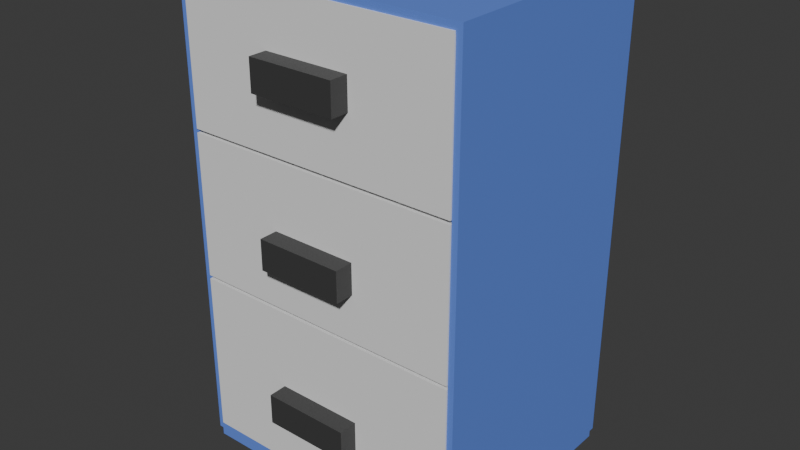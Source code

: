 # Source: archivador.blend  (saved by Blender 5.1.30; exported with 4.5.12 LTS)
import bpy
from mathutils import Matrix  # noqa: F401  (used for matrix-valued properties, if any)

bpy.ops.wm.read_factory_settings(use_empty=True)
scene = bpy.context.scene
scene.name = 'Scene'

# ---- collections
col_collection = bpy.data.collections.new('Collection'); scene.collection.children.link(col_collection)

# ---- materials (node trees are filled in below, after node groups)
mat_textura_exterior = bpy.data.materials.new('TEXTURA EXTERIOR')
mat_material_002 = bpy.data.materials.new('Material.002')

# ---- material node trees
mat_textura_exterior.use_nodes = True; mat_textura_exterior.node_tree.nodes.clear()
_N = mat_textura_exterior.node_tree.nodes; _L = mat_textura_exterior.node_tree.links
n0 = _N.new('ShaderNodeBsdfPrincipled'); n0.name = 'Principled BSDF'; n0.location = (-200, 100)
n0.inputs[0].default_value = (0.1351, 0.2575, 0.8001, 1.0)
n1 = _N.new('ShaderNodeOutputMaterial'); n1.name = 'Material Output'; n1.location = (200, 100)
_L.new(n0.outputs[0], n1.inputs[0])
n1.is_active_output = True
mat_material_002.use_nodes = True; mat_material_002.node_tree.nodes.clear()
_N = mat_material_002.node_tree.nodes; _L = mat_material_002.node_tree.links
n0 = _N.new('ShaderNodeBsdfPrincipled'); n0.name = 'Principled BSDF'; n0.location = (-200, 100)
n0.inputs[0].default_value = (0.04962, 0.04962, 0.04962, 1.0)
n1 = _N.new('ShaderNodeOutputMaterial'); n1.name = 'Material Output'; n1.location = (200, 100)
_L.new(n0.outputs[0], n1.inputs[0])
n1.is_active_output = True

# ---- world
world_world = bpy.data.worlds.new('World'); scene.world = world_world
world_world.use_nodes = True; world_world.node_tree.nodes.clear()
_N = world_world.node_tree.nodes; _L = world_world.node_tree.links
n0 = _N.new('ShaderNodeOutputWorld'); n0.name = 'World Output'; n0.location = (200, 100)
n1 = _N.new('ShaderNodeBackground'); n1.name = 'Background'; n1.location = (-200, 100)
n1.inputs[0].default_value = (0.05088, 0.05088, 0.05088, 1.0)
_L.new(n1.outputs[0], n0.inputs[0])
n0.is_active_output = True
world_world.color = (0.05088, 0.05088, 0.05088)
world_world.sun_shadow_jitter_overblur = 0.0

# ---- meshes
me_cube_004 = bpy.data.meshes.new('Cube.004')
me_cube_004.from_pydata([(-0.3892, -0.2817, 0.02987), (-0.3892, -0.2817, 1.328), (-0.3892, 0.3654, 0.02987), (-0.3892, 0.3654, 1.328), (0.4067, -0.2817, 0.02987), (0.4067, -0.2817, 1.328), (0.4067, 0.3654, 0.02987), (0.4067, 0.3654, 1.328), (-0.3834, 0.3607, 0.02987), (-0.3834, -0.277, 0.02987), (0.401, 0.3607, 0.02987), (0.401, -0.277, 0.02987), (-0.3834, 0.3607, 0.003254), (-0.3834, -0.277, 0.003254), (0.401, 0.3607, 0.003254), (0.401, -0.277, 0.003254), (-0.3892, -0.2817, 0.02987), (-0.3892, -0.2817, 1.328), (0.4067, -0.2817, 1.328), (0.4067, -0.2817, 0.02987), (-0.3728, -0.2817, 0.05659), (-0.3728, -0.2817, 1.302), (0.3904, -0.2817, 1.302), (0.3904, -0.2817, 0.05659), (-0.3728, 0.3589, 0.05659), (-0.3728, 0.3589, 1.302), (0.3904, 0.3589, 1.302), (0.3904, 0.3589, 0.05659)], [], [(0, 1, 3, 2), (2, 3, 7, 6), (6, 7, 5, 4), (1, 0, 16, 17), (6, 4, 11, 10), (7, 3, 1, 5), (10, 11, 15, 14), (4, 0, 9, 11), (2, 6, 10, 8), (0, 2, 8, 9), (12, 14, 15, 13), (9, 8, 12, 13), (11, 9, 13, 15), (8, 10, 14, 12), (19, 18, 22, 23), (0, 4, 19, 16), (5, 1, 17, 18), (4, 5, 18, 19), (20, 23, 27, 24), (16, 19, 23, 20), (17, 16, 20, 21), (18, 17, 21, 22), (27, 26, 25, 24), (21, 20, 24, 25), (22, 21, 25, 26), (23, 22, 26, 27)])
_uv = me_cube_004.uv_layers.new(name='UVMap')
_uv.uv.foreach_set('vector', [0.375, 0.0, 0.625, 0.0, 0.625, 0.25, 0.375, 0.25, 0.375, 0.25, 0.625, 0.25, 0.625, 0.5, 0.375, 0.5, 0.375, 0.5, 0.625, 0.5, 0.625, 0.75, 0.375, 0.75, 0.625, 0.0, 0.375, 0.0, 0.375, 0.0, 0.625, 0.0, 0.375, 0.5, 0.375, 0.75, 0.375, 0.75, 0.375, 0.5, 0.625, 0.5, 0.875, 0.5, 0.875, 0.75, 0.625, 0.75, 0.375, 0.5, 0.375, 0.75, 0.375, 0.75, 0.375, 0.5, 0.375, 0.75, 0.375, 1.0, 0.375, 1.0, 0.375, 0.75, 0.375, 0.25, 0.375, 0.5, 0.375, 0.5, 0.375, 0.25, 0.375, 0.0, 0.375, 0.25, 0.375, 0.25, 0.375, 0.0, 0.125, 0.5, 0.375, 0.5, 0.375, 0.75, 0.125, 0.75, 0.375, 0.0, 0.375, 0.25, 0.375, 0.25, 0.375, 0.0, 0.375, 0.75, 0.375, 1.0, 0.375, 1.0, 0.375, 0.75, 0.375, 0.25, 0.375, 0.5, 0.375, 0.5, 0.375, 0.25, 0.375, 0.75, 0.625, 0.75, 0.625, 0.75, 0.375, 0.75, 0.375, 1.0, 0.375, 0.75, 0.375, 0.75, 0.375, 1.0, 0.625, 0.75, 0.875, 0.75, 0.875, 0.75, 0.625, 0.75, 0.375, 0.75, 0.625, 0.75, 0.625, 0.75, 0.375, 0.75, 0.375, 1.0, 0.375, 0.75, 0.375, 0.75, 0.375, 1.0, 0.375, 1.0, 0.375, 0.75, 0.375, 0.75, 0.375, 1.0, 0.625, 0.0, 0.375, 0.0, 0.375, 0.0, 0.625, 0.0, 0.625, 0.75, 0.875, 0.75, 0.875, 0.75, 0.625, 0.75, 0.375, 0.75, 0.625, 0.75, 0.625, 1.0, 0.375, 1.0, 0.625, 0.0, 0.375, 0.0, 0.375, 0.0, 0.625, 0.0, 0.625, 0.75, 0.875, 0.75, 0.875, 0.75, 0.625, 0.75, 0.375, 0.75, 0.625, 0.75, 0.625, 0.75, 0.375, 0.75])
me_cube_004.materials.append(mat_textura_exterior)
me_cube_004.update()
me_cube_006 = bpy.data.meshes.new('Cube.006')
me_cube_006.from_pydata([(-0.3722, -0.2852, 0.5155), (-0.3722, -0.2852, 0.9074), (-0.3722, 0.3545, 0.5155), (-0.3722, 0.3545, 0.9074), (0.3894, -0.2852, 0.5155), (0.3894, -0.2852, 0.9074), (0.3894, 0.3545, 0.5155), (0.3894, 0.3545, 0.9074)], [], [(0, 1, 3, 2), (2, 3, 7, 6), (6, 7, 5, 4), (4, 5, 1, 0), (2, 6, 4, 0), (7, 3, 1, 5)])
_uv = me_cube_006.uv_layers.new(name='UVMap')
_uv.uv.foreach_set('vector', [0.375, 0.0, 0.625, 0.0, 0.625, 0.25, 0.375, 0.25, 0.375, 0.25, 0.625, 0.25, 0.625, 0.5, 0.375, 0.5, 0.375, 0.5, 0.625, 0.5, 0.625, 0.75, 0.375, 0.75, 0.375, 0.75, 0.625, 0.75, 0.625, 1.0, 0.375, 1.0, 0.125, 0.5, 0.375, 0.5, 0.375, 0.75, 0.125, 0.75, 0.625, 0.5, 0.875, 0.5, 0.875, 0.75, 0.625, 0.75])
me_cube_006.update()
me_cube_007 = bpy.data.meshes.new('Cube.007')
me_cube_007.from_pydata([(-0.3722, -0.2852, 0.9173), (-0.3722, -0.2852, 1.309), (-0.3722, 0.3545, 0.9173), (-0.3722, 0.3545, 1.309), (0.3894, -0.2852, 0.9173), (0.3894, -0.2852, 1.309), (0.3894, 0.3545, 0.9173), (0.3894, 0.3545, 1.309)], [], [(0, 1, 3, 2), (2, 3, 7, 6), (6, 7, 5, 4), (4, 5, 1, 0), (2, 6, 4, 0)])
_uv = me_cube_007.uv_layers.new(name='UVMap')
_uv.uv.foreach_set('vector', [0.375, 0.0, 0.625, 0.0, 0.625, 0.25, 0.375, 0.25, 0.375, 0.25, 0.625, 0.25, 0.625, 0.5, 0.375, 0.5, 0.375, 0.5, 0.625, 0.5, 0.625, 0.75, 0.375, 0.75, 0.375, 0.75, 0.625, 0.75, 0.625, 1.0, 0.375, 1.0, 0.125, 0.5, 0.375, 0.5, 0.375, 0.75, 0.125, 0.75])
me_cube_007.update()
me_cube_010 = bpy.data.meshes.new('Cube.010')
me_cube_010.from_pydata([(0.1487, -0.2852, 1.081), (0.1487, -0.3355, 1.081), (-0.08811, -0.2852, 1.081), (-0.08811, -0.3355, 1.081), (0.1487, -0.2852, 1.165), (0.1487, -0.3355, 1.165), (-0.08811, -0.2852, 1.165), (-0.08811, -0.3355, 1.165)], [], [(0, 1, 3, 2), (2, 3, 7, 6), (6, 7, 5, 4), (4, 5, 1, 0), (2, 6, 4, 0), (7, 3, 1, 5)])
_uv = me_cube_010.uv_layers.new(name='UVMap')
_uv.uv.foreach_set('vector', [0.375, 0.0, 0.625, 0.0, 0.625, 0.25, 0.375, 0.25, 0.375, 0.25, 0.625, 0.25, 0.625, 0.5, 0.375, 0.5, 0.375, 0.5, 0.625, 0.5, 0.625, 0.75, 0.375, 0.75, 0.375, 0.75, 0.625, 0.75, 0.625, 1.0, 0.375, 1.0, 0.125, 0.5, 0.375, 0.5, 0.375, 0.75, 0.125, 0.75, 0.625, 0.5, 0.875, 0.5, 0.875, 0.75, 0.625, 0.75])
me_cube_010.materials.append(mat_material_002)
me_cube_010.update()
me_cube_011 = bpy.data.meshes.new('Cube.011')
me_cube_011.from_pydata([(0.1487, -0.2852, 0.6424), (0.1487, -0.3355, 0.6424), (-0.08811, -0.2852, 0.6424), (-0.08811, -0.3355, 0.6424), (0.1487, -0.2852, 0.7259), (0.1487, -0.3355, 0.7259), (-0.08811, -0.2852, 0.7259), (-0.08811, -0.3355, 0.7259)], [], [(0, 1, 3, 2), (2, 3, 7, 6), (6, 7, 5, 4), (4, 5, 1, 0), (2, 6, 4, 0), (7, 3, 1, 5)])
_uv = me_cube_011.uv_layers.new(name='UVMap')
_uv.uv.foreach_set('vector', [0.375, 0.0, 0.625, 0.0, 0.625, 0.25, 0.375, 0.25, 0.375, 0.25, 0.625, 0.25, 0.625, 0.5, 0.375, 0.5, 0.375, 0.5, 0.625, 0.5, 0.625, 0.75, 0.375, 0.75, 0.375, 0.75, 0.625, 0.75, 0.625, 1.0, 0.375, 1.0, 0.125, 0.5, 0.375, 0.5, 0.375, 0.75, 0.125, 0.75, 0.625, 0.5, 0.875, 0.5, 0.875, 0.75, 0.625, 0.75])
me_cube_011.materials.append(mat_material_002)
me_cube_011.update()
me_cube_020 = bpy.data.meshes.new('Cube.020')
me_cube_020.from_pydata([(-0.3722, -0.2852, 0.05101), (-0.3722, -0.2852, 0.5056), (-0.3722, 0.3545, 0.05101), (-0.3722, 0.3545, 0.5056), (0.3894, -0.2852, 0.05101), (0.3894, -0.2852, 0.5056), (0.3894, 0.3545, 0.05101), (0.3894, 0.3545, 0.5056)], [], [(0, 1, 3, 2), (2, 3, 7, 6), (6, 7, 5, 4), (4, 5, 1, 0), (2, 6, 4, 0), (7, 3, 1, 5)])
_uv = me_cube_020.uv_layers.new(name='UVMap')
_uv.uv.foreach_set('vector', [0.375, 0.0, 0.625, 0.0, 0.625, 0.25, 0.375, 0.25, 0.375, 0.25, 0.625, 0.25, 0.625, 0.5, 0.375, 0.5, 0.375, 0.5, 0.625, 0.5, 0.625, 0.75, 0.375, 0.75, 0.375, 0.75, 0.625, 0.75, 0.625, 1.0, 0.375, 1.0, 0.125, 0.5, 0.375, 0.5, 0.375, 0.75, 0.125, 0.75, 0.625, 0.5, 0.875, 0.5, 0.875, 0.75, 0.625, 0.75])
me_cube_020.update()
me_cube_023 = bpy.data.meshes.new('Cube.023')
me_cube_023.from_pydata([(0.1487, -0.2852, 0.2036), (0.1487, -0.3355, 0.2036), (-0.08811, -0.2852, 0.2036), (-0.08811, -0.3355, 0.2036), (0.1487, -0.2852, 0.2871), (0.1487, -0.3355, 0.2871), (-0.08811, -0.2852, 0.2871), (-0.08811, -0.3355, 0.2871)], [], [(0, 1, 3, 2), (2, 3, 7, 6), (6, 7, 5, 4), (4, 5, 1, 0), (2, 6, 4, 0), (7, 3, 1, 5)])
_uv = me_cube_023.uv_layers.new(name='UVMap')
_uv.uv.foreach_set('vector', [0.375, 0.0, 0.625, 0.0, 0.625, 0.25, 0.375, 0.25, 0.375, 0.25, 0.625, 0.25, 0.625, 0.5, 0.375, 0.5, 0.375, 0.5, 0.625, 0.5, 0.625, 0.75, 0.375, 0.75, 0.375, 0.75, 0.625, 0.75, 0.625, 1.0, 0.375, 1.0, 0.125, 0.5, 0.375, 0.5, 0.375, 0.75, 0.125, 0.75, 0.625, 0.5, 0.875, 0.5, 0.875, 0.75, 0.625, 0.75])
me_cube_023.materials.append(mat_material_002)
me_cube_023.update()

# ---- objects
ob_exterior = bpy.data.objects.new('exterior', me_cube_004)
ob_cajon_2 = bpy.data.objects.new('cajon_2', me_cube_006)
ob_cajon_3 = bpy.data.objects.new('cajon_3', me_cube_007)
ob_mango_cajon_1 = bpy.data.objects.new('mango_cajon_1', me_cube_010)
ob_mango_cajon_2 = bpy.data.objects.new('mango_cajon_2', me_cube_011)
ob_cajon_1 = bpy.data.objects.new('cajon_1', me_cube_020)
ob_mango_cajon_3 = bpy.data.objects.new('mango_cajon_3', me_cube_023)

# ---- transforms, parenting, visibility, modifiers, constraints
ob_exterior.location = (-0.001287, 0.0, 0.0)
ob_exterior.scale = (0.8999, 0.8999, 0.8999)
ob_cajon_2.location = (-0.001287, 0.0, 0.0)
ob_cajon_2.scale = (0.8999, 0.8999, 0.8999)
ob_cajon_3.location = (-0.001287, 0.0, 0.0)
ob_cajon_3.scale = (0.8999, 0.8999, 0.8999)
_m = ob_cajon_3.modifiers.new('Solidify', 'SOLIDIFY')
ob_mango_cajon_1.location = (-0.02828, 0.0, 0.0)
ob_mango_cajon_1.scale = (0.8999, 0.8999, 0.8999)
ob_mango_cajon_2.location = (-0.02828, 0.0, 0.0)
ob_mango_cajon_2.scale = (0.8999, 0.8999, 0.8999)
ob_cajon_1.location = (-0.001287, 0.0, 0.0)
ob_cajon_1.scale = (0.8999, 0.8999, 0.8999)
ob_mango_cajon_3.location = (-0.02828, 0.0, 0.0)
ob_mango_cajon_3.scale = (0.8999, 0.8999, 0.8999)

# ---- collection membership
col_collection.objects.link(ob_exterior)
col_collection.objects.link(ob_cajon_2)
col_collection.objects.link(ob_cajon_3)
col_collection.objects.link(ob_mango_cajon_1)
col_collection.objects.link(ob_mango_cajon_2)
col_collection.objects.link(ob_cajon_1)
col_collection.objects.link(ob_mango_cajon_3)

# ---- scene / render settings (as saved in the file)
scene.frame_start = 1; scene.frame_end = 250; scene.frame_set(1)
scene.render.engine = 'BLENDER_EEVEE_NEXT'
scene.render.bake_bias = 0.0
scene.render.bake_samples = 0
scene.cycles.sampling_pattern = 'TABULATED_SOBOL'
scene.eevee.use_volume_custom_range = False
bpy.context.view_layer.update()

# ---- added for rendering (the .blend has no active camera and no usable light): camera, sun
cam_auto = bpy.data.cameras.new('AutoCamera')
cam_auto.lens = 50.0
cam_auto.sensor_width = 36.0
cam_auto.clip_end = 1000.0
ob_auto_camera = bpy.data.objects.new('AutoCamera', cam_auto)
scene.collection.objects.link(ob_auto_camera)
ob_auto_camera.location = (1.41969, -1.68227, 1.72959)
ob_auto_camera.rotation_euler = (1.09748, -7.21219e-08, 0.694738)
scene.camera = ob_auto_camera
light_auto_sun = bpy.data.lights.new('AutoSun', 'SUN')
light_auto_sun.energy = 3.0
light_auto_sun.angle = 0.0523599
ob_auto_sun = bpy.data.objects.new('AutoSun', light_auto_sun)
scene.collection.objects.link(ob_auto_sun)
ob_auto_sun.rotation_euler = (0.872665, 0.174533, 0.523599)
bpy.context.view_layer.update()
